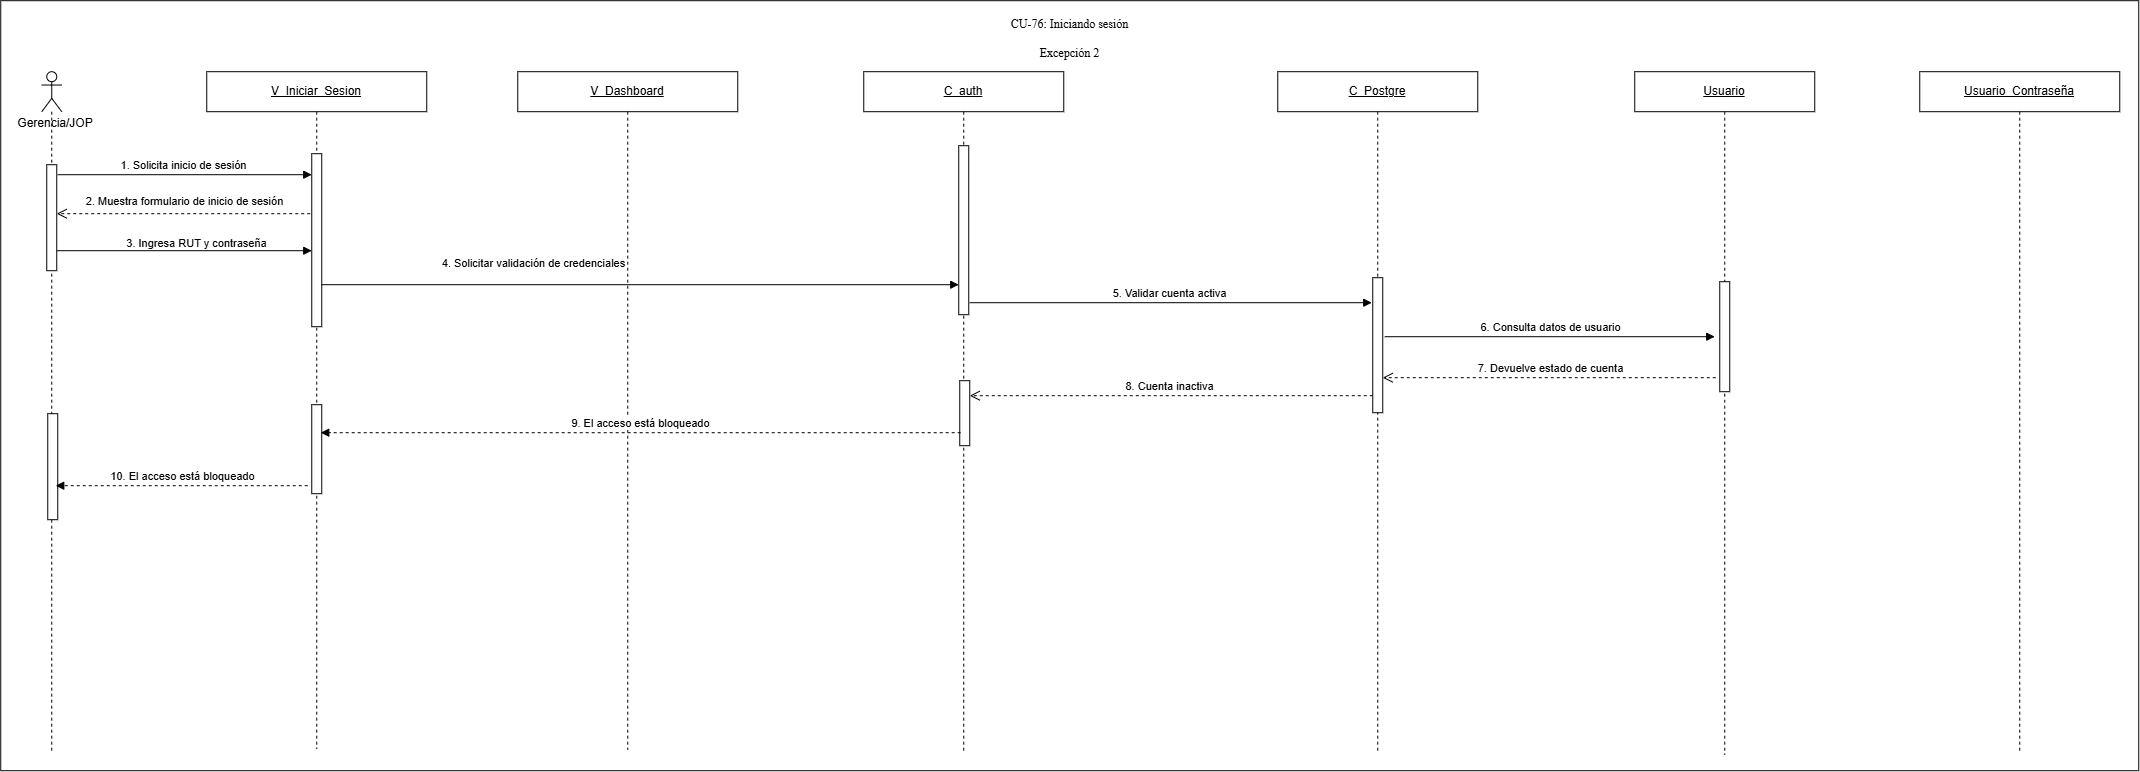

The diagram above was exported from draw.io. Its source (the exported page's mxGraphModel, read from the mxfile embedded in the PNG):
<mxGraphModel dx="2597" dy="1091" grid="0" gridSize="10" guides="1" tooltips="1" connect="1" arrows="1" fold="1" page="0" pageScale="1" pageWidth="827" pageHeight="1169" math="0" shadow="0">
  <root>
    <mxCell id="0" />
    <mxCell id="1" parent="0" />
    <mxCell id="wYhx8NfqsMkJKZ0GVLAz-1" parent="1" style="rounded=0;whiteSpace=wrap;html=1;" value="" vertex="1">
      <mxGeometry height="770" width="2138" x="1003" y="1061" as="geometry" />
    </mxCell>
    <mxCell id="OqXdrmgXsYljiDE_Gk1W-6" parent="1" style="text;html=1;whiteSpace=wrap;strokeColor=none;fillColor=none;align=center;verticalAlign=middle;rounded=0;" value="Gerencia/JOP" vertex="1">
      <mxGeometry height="30" width="90" x="1013" y="1169" as="geometry" />
    </mxCell>
    <mxCell id="OqXdrmgXsYljiDE_Gk1W-7" parent="1" style="shape=umlLifeline;perimeter=lifelinePerimeter;whiteSpace=wrap;html=1;container=1;dropTarget=0;collapsible=0;recursiveResize=0;outlineConnect=0;portConstraint=eastwest;" value="&lt;u&gt;C_auth&lt;/u&gt;" vertex="1">
      <mxGeometry height="681" width="200" x="1866" y="1132" as="geometry" />
    </mxCell>
    <mxCell id="OqXdrmgXsYljiDE_Gk1W-8" parent="OqXdrmgXsYljiDE_Gk1W-7" style="html=1;points=[[0,0,0,0,5],[0,1,0,0,-5],[1,0,0,0,5],[1,1,0,0,-5]];perimeter=orthogonalPerimeter;outlineConnect=0;targetShapes=umlLifeline;portConstraint=eastwest;newEdgeStyle={&quot;curved&quot;:0,&quot;rounded&quot;:0};" value="" vertex="1">
      <mxGeometry height="169" width="10" x="95" y="74" as="geometry" />
    </mxCell>
    <mxCell id="ej7nhTxTBjWKAedt6aiA-3" parent="OqXdrmgXsYljiDE_Gk1W-7" style="html=1;points=[[0,0,0,0,5],[0,1,0,0,-5],[1,0,0,0,5],[1,1,0,0,-5]];perimeter=orthogonalPerimeter;outlineConnect=0;targetShapes=umlLifeline;portConstraint=eastwest;newEdgeStyle={&quot;curved&quot;:0,&quot;rounded&quot;:0};" value="" vertex="1">
      <mxGeometry height="65" width="10" x="96" y="309" as="geometry" />
    </mxCell>
    <mxCell id="OqXdrmgXsYljiDE_Gk1W-9" parent="1" style="shape=umlLifeline;perimeter=lifelinePerimeter;whiteSpace=wrap;html=1;container=1;dropTarget=0;collapsible=0;recursiveResize=0;outlineConnect=0;portConstraint=eastwest;" value="&lt;u&gt;Usuario&lt;/u&gt;" vertex="1">
      <mxGeometry height="683" width="180" x="2637" y="1132" as="geometry" />
    </mxCell>
    <mxCell id="OqXdrmgXsYljiDE_Gk1W-10" parent="OqXdrmgXsYljiDE_Gk1W-9" style="html=1;points=[[0,0,0,0,5],[0,1,0,0,-5],[1,0,0,0,5],[1,1,0,0,-5]];perimeter=orthogonalPerimeter;outlineConnect=0;targetShapes=umlLifeline;portConstraint=eastwest;newEdgeStyle={&quot;curved&quot;:0,&quot;rounded&quot;:0};" value="" vertex="1">
      <mxGeometry height="110" width="10" x="85" y="210" as="geometry" />
    </mxCell>
    <mxCell id="OqXdrmgXsYljiDE_Gk1W-12" edge="1" parent="1" source="OqXdrmgXsYljiDE_Gk1W-28" style="html=1;verticalAlign=bottom;endArrow=open;dashed=1;endSize=8;curved=0;rounded=0;" value="2. Muestra formulario de inicio de sesión">
      <mxGeometry relative="1" x="0.0022" y="-3" as="geometry">
        <mxPoint as="offset" />
        <mxPoint x="1632" y="1274" as="sourcePoint" />
        <mxPoint x="1059" y="1274.0000000000002" as="targetPoint" />
      </mxGeometry>
    </mxCell>
    <mxCell id="OqXdrmgXsYljiDE_Gk1W-13" edge="1" parent="1" style="html=1;verticalAlign=bottom;endArrow=block;curved=0;rounded=0;" value="3. Ingresa RUT y contraseña">
      <mxGeometry relative="1" width="80" x="0.1256" y="-2" as="geometry">
        <mxPoint as="offset" />
        <mxPoint x="1052.9615384615386" y="1311.0000000000002" as="sourcePoint" />
        <mxPoint x="1314" y="1311.0000000000002" as="targetPoint" />
      </mxGeometry>
    </mxCell>
    <mxCell id="OqXdrmgXsYljiDE_Gk1W-14" edge="1" parent="1" style="html=1;verticalAlign=bottom;endArrow=block;curved=0;rounded=0;" target="OqXdrmgXsYljiDE_Gk1W-8" value="4. Solicitar validación de credenciales">
      <mxGeometry relative="1" width="80" x="-0.3375" y="12" as="geometry">
        <mxPoint as="offset" />
        <mxPoint x="1324" y="1345" as="sourcePoint" />
        <mxPoint x="1650" y="1345" as="targetPoint" />
      </mxGeometry>
    </mxCell>
    <mxCell id="OqXdrmgXsYljiDE_Gk1W-15" parent="1" style="shape=umlLifeline;perimeter=lifelinePerimeter;whiteSpace=wrap;html=1;container=1;dropTarget=0;collapsible=0;recursiveResize=0;outlineConnect=0;portConstraint=eastwest;participant=umlActor;" value="" vertex="1">
      <mxGeometry height="680" width="20" x="1044" y="1132" as="geometry" />
    </mxCell>
    <mxCell id="OqXdrmgXsYljiDE_Gk1W-16" parent="OqXdrmgXsYljiDE_Gk1W-15" style="html=1;points=[[0,0,0,0,5],[0,1,0,0,-5],[1,0,0,0,5],[1,1,0,0,-5]];perimeter=orthogonalPerimeter;outlineConnect=0;targetShapes=umlLifeline;portConstraint=eastwest;newEdgeStyle={&quot;curved&quot;:0,&quot;rounded&quot;:0};" value="" vertex="1">
      <mxGeometry height="106" width="10" x="5" y="93" as="geometry" />
    </mxCell>
    <mxCell id="V_5obvx3u_lJzEc6-dgm-2" parent="OqXdrmgXsYljiDE_Gk1W-15" style="html=1;points=[[0,0,0,0,5],[0,1,0,0,-5],[1,0,0,0,5],[1,1,0,0,-5]];perimeter=orthogonalPerimeter;outlineConnect=0;targetShapes=umlLifeline;portConstraint=eastwest;newEdgeStyle={&quot;curved&quot;:0,&quot;rounded&quot;:0};" value="" vertex="1">
      <mxGeometry height="106" width="10" x="6" y="342" as="geometry" />
    </mxCell>
    <mxCell id="OqXdrmgXsYljiDE_Gk1W-17" parent="1" style="shape=umlLifeline;perimeter=lifelinePerimeter;whiteSpace=wrap;html=1;container=1;dropTarget=0;collapsible=0;recursiveResize=0;outlineConnect=0;portConstraint=eastwest;" value="&lt;u&gt;V_Dashboard&lt;/u&gt;" vertex="1">
      <mxGeometry height="678" width="220" x="1520" y="1132" as="geometry" />
    </mxCell>
    <mxCell id="OqXdrmgXsYljiDE_Gk1W-19" edge="1" parent="1" style="html=1;verticalAlign=bottom;endArrow=block;curved=0;rounded=0;" value="5. Validar cuenta activa">
      <mxGeometry relative="1" width="80" as="geometry">
        <mxPoint x="1972" y="1363" as="sourcePoint" />
        <mxPoint x="2374" y="1363" as="targetPoint" />
      </mxGeometry>
    </mxCell>
    <mxCell id="OqXdrmgXsYljiDE_Gk1W-20" edge="1" parent="1" source="OqXdrmgXsYljiDE_Gk1W-32" style="html=1;verticalAlign=bottom;endArrow=open;dashed=1;endSize=8;curved=0;rounded=0;" value="8. Cuenta inactiva">
      <mxGeometry relative="1" as="geometry">
        <mxPoint x="2363" y="1456" as="sourcePoint" />
        <mxPoint x="1972" y="1456" as="targetPoint" />
      </mxGeometry>
    </mxCell>
    <mxCell id="OqXdrmgXsYljiDE_Gk1W-21" edge="1" parent="1" style="html=1;verticalAlign=bottom;endArrow=block;curved=0;rounded=0;" value="6. Consulta datos de usuario">
      <mxGeometry relative="1" width="80" x="0.0024" as="geometry">
        <mxPoint as="offset" />
        <mxPoint x="2387" y="1397" as="sourcePoint" />
        <mxPoint x="2717" y="1397" as="targetPoint" />
      </mxGeometry>
    </mxCell>
    <mxCell id="OqXdrmgXsYljiDE_Gk1W-22" edge="1" parent="1" style="html=1;verticalAlign=bottom;endArrow=open;dashed=1;endSize=8;curved=0;rounded=0;" target="OqXdrmgXsYljiDE_Gk1W-32" value="7. Devuelve estado de cuenta">
      <mxGeometry relative="1" as="geometry">
        <mxPoint x="2718" y="1438" as="sourcePoint" />
        <mxPoint x="2394" y="1438" as="targetPoint" />
      </mxGeometry>
    </mxCell>
    <mxCell id="OqXdrmgXsYljiDE_Gk1W-28" parent="1" style="shape=umlLifeline;perimeter=lifelinePerimeter;whiteSpace=wrap;html=1;container=1;dropTarget=0;collapsible=0;recursiveResize=0;outlineConnect=0;portConstraint=eastwest;" value="&lt;u&gt;V_Iniciar_Sesion&lt;/u&gt;" vertex="1">
      <mxGeometry height="677" width="220" x="1209" y="1132" as="geometry" />
    </mxCell>
    <mxCell id="OtKmau3P4Qr01z3D2UJa-1" parent="OqXdrmgXsYljiDE_Gk1W-28" style="html=1;points=[[0,0,0,0,5],[0,1,0,0,-5],[1,0,0,0,5],[1,1,0,0,-5]];perimeter=orthogonalPerimeter;outlineConnect=0;targetShapes=umlLifeline;portConstraint=eastwest;newEdgeStyle={&quot;curved&quot;:0,&quot;rounded&quot;:0};" value="" vertex="1">
      <mxGeometry height="173" width="10" x="105" y="82" as="geometry" />
    </mxCell>
    <mxCell id="V_5obvx3u_lJzEc6-dgm-1" parent="OqXdrmgXsYljiDE_Gk1W-28" style="html=1;points=[[0,0,0,0,5],[0,1,0,0,-5],[1,0,0,0,5],[1,1,0,0,-5]];perimeter=orthogonalPerimeter;outlineConnect=0;targetShapes=umlLifeline;portConstraint=eastwest;newEdgeStyle={&quot;curved&quot;:0,&quot;rounded&quot;:0};" value="" vertex="1">
      <mxGeometry height="89" width="10" x="105" y="333" as="geometry" />
    </mxCell>
    <mxCell id="OqXdrmgXsYljiDE_Gk1W-31" parent="1" style="shape=umlLifeline;perimeter=lifelinePerimeter;whiteSpace=wrap;html=1;container=1;dropTarget=0;collapsible=0;recursiveResize=0;outlineConnect=0;portConstraint=eastwest;" value="&lt;u&gt;C_Postgre&lt;/u&gt;" vertex="1">
      <mxGeometry height="681" width="200" x="2280" y="1132" as="geometry" />
    </mxCell>
    <mxCell id="OqXdrmgXsYljiDE_Gk1W-32" parent="OqXdrmgXsYljiDE_Gk1W-31" style="html=1;points=[[0,0,0,0,5],[0,1,0,0,-5],[1,0,0,0,5],[1,1,0,0,-5]];perimeter=orthogonalPerimeter;outlineConnect=0;targetShapes=umlLifeline;portConstraint=eastwest;newEdgeStyle={&quot;curved&quot;:0,&quot;rounded&quot;:0};" value="" vertex="1">
      <mxGeometry height="135" width="10" x="95" y="206" as="geometry" />
    </mxCell>
    <mxCell id="OqXdrmgXsYljiDE_Gk1W-33" parent="1" style="shape=umlLifeline;perimeter=lifelinePerimeter;whiteSpace=wrap;html=1;container=1;dropTarget=0;collapsible=0;recursiveResize=0;outlineConnect=0;portConstraint=eastwest;" value="&lt;u&gt;Usuario_Contraseña&lt;/u&gt;" vertex="1">
      <mxGeometry height="681" width="200" x="2922" y="1132" as="geometry" />
    </mxCell>
    <mxCell id="wYhx8NfqsMkJKZ0GVLAz-2" parent="1" style="text;whiteSpace=wrap;html=1;align=center;" value="&lt;div style=&quot;&quot;&gt;&lt;span style=&quot;background-color: transparent; white-space-collapse: preserve;&quot;&gt;&lt;font face=&quot;Times New Roman, serif&quot;&gt;CU-76: Iniciando sesión&lt;/font&gt;&lt;/span&gt;&lt;/div&gt;&lt;div style=&quot;&quot;&gt;&lt;span style=&quot;background-color: transparent; white-space-collapse: preserve;&quot;&gt;&lt;font face=&quot;Times New Roman, serif&quot;&gt;&lt;br&gt;&lt;/font&gt;&lt;/span&gt;&lt;/div&gt;&lt;div style=&quot;&quot;&gt;&lt;span style=&quot;background-color: transparent; white-space-collapse: preserve;&quot;&gt;&lt;font face=&quot;Times New Roman, serif&quot;&gt;Excepción 2&lt;/font&gt;&lt;/span&gt;&lt;/div&gt;" vertex="1">
      <mxGeometry height="36" width="145" x="1999.5" y="1071" as="geometry" />
    </mxCell>
    <mxCell id="OqXdrmgXsYljiDE_Gk1W-11" edge="1" parent="1" style="html=1;verticalAlign=bottom;endArrow=block;curved=0;rounded=0;" target="OtKmau3P4Qr01z3D2UJa-1" value="1. Solicita inicio de sesión">
      <mxGeometry relative="1" width="80" as="geometry">
        <mxPoint x="1060" y="1235" as="sourcePoint" />
        <mxPoint x="1282" y="1233" as="targetPoint" />
      </mxGeometry>
    </mxCell>
    <mxCell id="OqXdrmgXsYljiDE_Gk1W-23" edge="1" parent="1" style="html=1;verticalAlign=bottom;endArrow=block;curved=0;rounded=0;dashed=1;" value="9. El acceso está bloqueado">
      <mxGeometry relative="1" width="80" as="geometry">
        <mxPoint x="1962.93" y="1493" as="sourcePoint" />
        <mxPoint x="1323" y="1493" as="targetPoint" />
      </mxGeometry>
    </mxCell>
    <mxCell id="V_5obvx3u_lJzEc6-dgm-3" edge="1" parent="1" style="html=1;verticalAlign=bottom;endArrow=block;curved=0;rounded=0;dashed=1;" value="10. El acceso está bloqueado">
      <mxGeometry relative="1" width="80" as="geometry">
        <mxPoint x="1310" y="1546" as="sourcePoint" />
        <mxPoint x="1058" y="1546" as="targetPoint" />
      </mxGeometry>
    </mxCell>
  </root>
</mxGraphModel>